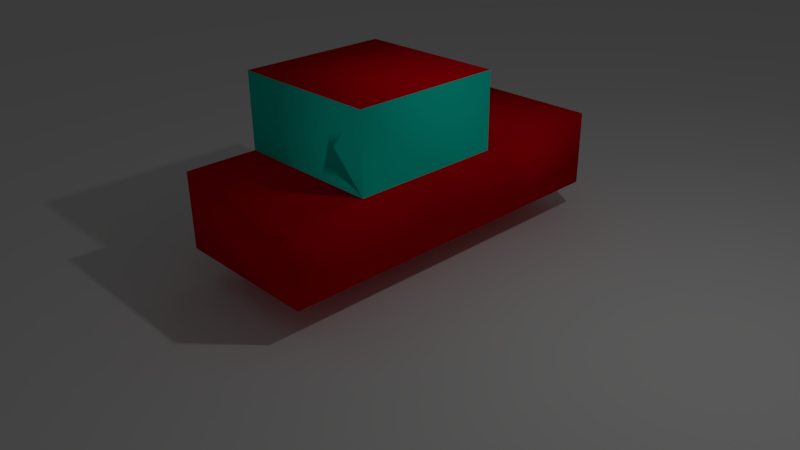 # Source: basicCar.blend  (saved by Blender 2.77.0; exported with 4.5.12 LTS)
import bpy
from mathutils import Matrix  # noqa: F401  (used for matrix-valued properties, if any)

bpy.ops.wm.read_factory_settings(use_empty=True)
scene = bpy.context.scene
scene.name = 'Scene'

# ---- collections
col_collection_1 = bpy.data.collections.new('Collection 1'); scene.collection.children.link(col_collection_1)

# ---- materials (node trees are filled in below, after node groups)
mat_material = bpy.data.materials.new('Material')
mat_material.alpha_threshold = 0.0
mat_material.use_transparent_shadow = False
mat_material.diffuse_color = (0.8, 0.0, 0.006122, 1.0)
mat_material.roughness = 0.5
mat_material.line_color = (0.0, 0.0, 0.0, 1.0)
mat_material_001 = bpy.data.materials.new('Material.001')
mat_material_001.alpha_threshold = 0.0
mat_material_001.use_transparent_shadow = False
mat_material_001.diffuse_color = (0.003212, 0.8, 0.6076, 1.0)
mat_material_001.roughness = 0.5

# ---- material node trees

# ---- world
world_world = bpy.data.worlds.new('World'); scene.world = world_world
world_world.color = (0.05088, 0.05088, 0.05088)
world_world.use_sun_shadow = False
world_world.sun_shadow_jitter_overblur = 0.0
world_world.cycles.sampling_method = 'MANUAL'

# ---- cameras
cam_camera = bpy.data.cameras.new('Camera')
cam_camera.clip_end = 100.0
cam_camera.lens = 35.0
cam_camera.sensor_width = 32.0
cam_camera.sensor_height = 18.0
cam_camera.ortho_scale = 7.314
cam_camera.dof.focus_distance = 0.0
cam_camera.dof.aperture_fstop = 128.0

# ---- lights
light_lamp = bpy.data.lights.new('Lamp', 'POINT')
light_lamp.transmission_factor = 0.0
light_lamp.cutoff_distance = 30.0
light_lamp.energy = 100.0
light_lamp.shadow_buffer_clip_start = 1.001
light_lamp.shadow_soft_size = 0.1
light_lamp.shadow_maximum_resolution = 0.006
light_lamp.use_absolute_resolution = True

# ---- meshes
me_plane = bpy.data.meshes.new('Plane')
me_plane.from_pydata([(-1.0, -1.0, 0.0), (1.0, -1.0, 0.0), (-1.0, 1.0, 0.0), (1.0, 1.0, 0.0)], [], [(0, 1, 3, 2)])
me_plane.use_remesh_preserve_volume = False
me_plane.use_remesh_preserve_attributes = False
me_plane.use_mirror_vertex_groups = False
me_plane.update()
me_cube = bpy.data.meshes.new('Cube')
me_cube.from_pydata([(1.0, 1.0, -1.0), (1.0, -1.0, -1.0), (-1.0, -1.0, -1.0), (-1.0, 1.0, -1.0), (1.0, 1.0, 1.0), (1.0, -1.0, 1.0), (-1.0, -1.0, 1.0), (-1.0, 1.0, 1.0), (1.0, -5.96e-08, -1.0), (1.788e-07, 1.0, -1.0), (1.0, 1.0, 0.0), (0.0, -1.0, -1.0), (1.0, -1.0, 0.0), (-1.0, 2.98e-07, -1.0), (-1.0, -1.0, 0.0), (-1.0, 1.0, 0.0), (1.0, -5.364e-07, 1.0), (2.384e-07, 1.0, 1.0), (-5.364e-07, -1.0, 1.0), (-1.0, 1.788e-07, 1.0), (2.384e-07, 1.0, 0.0), (-1.0, 2.384e-07, 0.0), (-2.98e-07, -1.0, 0.0), (1.0, -2.98e-07, 0.0), (-1.49e-07, -1.788e-07, 1.0), (5.96e-08, 1.192e-07, -1.0), (1.0, 1.836, -1.0), (-1.0, 1.836, -1.0), (3.576e-07, 1.836, -1.0), (1.0, 1.836, 1.192e-07), (-1.0, 1.836, 1.192e-07), (4.172e-07, 1.836, 1.192e-07), (1.0, 2.902, -1.0), (-1.0, 2.902, -1.0), (5.96e-07, 2.902, -1.0), (1.0, 2.902, 2.682e-07), (-1.0, 2.902, 2.682e-07), (6.557e-07, 2.902, 2.682e-07), (1.0, -1.951, -1.0), (-1.0, -1.951, -1.0), (-1.192e-07, -1.951, -1.0), (1.0, -1.951, -1.192e-07), (-1.0, -1.951, -1.192e-07), (-4.172e-07, -1.951, -1.192e-07)], [], [(25, 11, 2, 13), (24, 19, 6, 18), (23, 16, 5, 12), (22, 18, 6, 14), (21, 19, 7, 15), (10, 0, 26, 29), (17, 20, 15, 7), (4, 10, 20, 17), (20, 10, 29, 31), (13, 21, 15, 3), (2, 14, 21, 13), (14, 6, 19, 21), (14, 2, 39, 42), (12, 22, 43, 41), (12, 5, 18, 22), (8, 23, 12, 1), (0, 10, 23, 8), (10, 4, 16, 23), (16, 24, 18, 5), (4, 17, 24, 16), (17, 7, 19, 24), (9, 25, 13, 3), (0, 8, 25, 9), (8, 1, 11, 25), (27, 30, 36, 33), (31, 29, 35, 37), (9, 3, 27, 28), (3, 15, 30, 27), (15, 20, 31, 30), (0, 9, 28, 26), (37, 34, 33, 36), (35, 32, 34, 37), (26, 28, 34, 32), (30, 31, 37, 36), (29, 26, 32, 35), (28, 27, 33, 34), (40, 43, 42, 39), (38, 41, 43, 40), (1, 12, 41, 38), (2, 11, 40, 39), (22, 14, 42, 43), (11, 1, 38, 40)])
me_cube.polygons.foreach_set('use_smooth', [True] * 42)
me_cube.polygons.foreach_set('material_index', [0, 0, 1, 1, 1, 0, 1, 1, 0, 0, 0, 1, 0, 0, 1, 0, 0, 1, 0, 0, 0, 0, 0, 0, 0, 0, 0, 0, 0, 0, 0, 0, 0, 0, 0, 0, 0, 0, 0, 0, 0, 0])
me_cube.materials.append(mat_material)
me_cube.materials.append(mat_material_001)
me_cube.use_remesh_preserve_volume = False
me_cube.use_remesh_preserve_attributes = False
me_cube.use_mirror_vertex_groups = False
me_cube.update()

# ---- objects
ob_plane = bpy.data.objects.new('Plane', me_plane)
ob_car = bpy.data.objects.new('car', me_cube)
ob_lamp = bpy.data.objects.new('Lamp', light_lamp)
ob_camera = bpy.data.objects.new('Camera', cam_camera)

# ---- transforms, parenting, visibility, modifiers, constraints
ob_plane.location = (0.0, 0.0, 0.0)
ob_plane.scale = (25.0, 25.0, 25.0)
ob_plane.lineart.crease_threshold = 0.0
ob_car.location = (0.0, 0.0, 1.432)
ob_car.lock_rotations_4d = False
ob_car.empty_display_type = 'ARROWS'
ob_car.lineart.crease_threshold = 0.0
_m = ob_car.modifiers.new('Multires', 'MULTIRES')
_m.uv_smooth = 'PRESERVE_CORNERS'
_m.quality = 3
_m.levels = 2
_m.sculpt_levels = 2
_m.render_levels = 2
_m.show_only_control_edges = False
ob_lamp.location = (4.076, 1.005, 5.904)
ob_lamp.rotation_euler = (0.6503, 0.05522, 1.866)
ob_lamp.lock_rotations_4d = False
ob_lamp.empty_display_type = 'ARROWS'
ob_lamp.color = (0.0, 0.0, 0.0, 0.0)
ob_lamp.lineart.crease_threshold = 0.0
ob_camera.location = (7.481, -6.508, 5.344)
ob_camera.rotation_euler = (1.109, 0.01082, 0.8149)
ob_camera.lock_rotations_4d = False
ob_camera.empty_display_type = 'ARROWS'
ob_camera.color = (0.0, 0.0, 0.0, 0.0)
ob_camera.display_type = 'WIRE'
ob_camera.lineart.crease_threshold = 0.0

# ---- collection membership
col_collection_1.objects.link(ob_plane)
col_collection_1.objects.link(ob_car)
col_collection_1.objects.link(ob_lamp)
col_collection_1.objects.link(ob_camera)

# ---- scene / render settings (as saved in the file)
scene.camera = ob_camera
scene.frame_start = 1; scene.frame_end = 250; scene.frame_set(1)
scene.render.engine = 'BLENDER_EEVEE_NEXT'
scene.render.resolution_percentage = 50
scene.render.dither_intensity = 0.0
scene.cycles.use_denoising = False
scene.cycles.samples = 128
scene.cycles.sampling_pattern = 'TABULATED_SOBOL'
scene.cycles.light_sampling_threshold = 0.0
scene.cycles.use_adaptive_sampling = False
scene.cycles.use_light_tree = False
scene.cycles.blur_glossy = 0.0
scene.cycles.sample_clamp_indirect = 0.0
scene.view_settings.view_transform = 'Standard'
bpy.context.view_layer.update()
